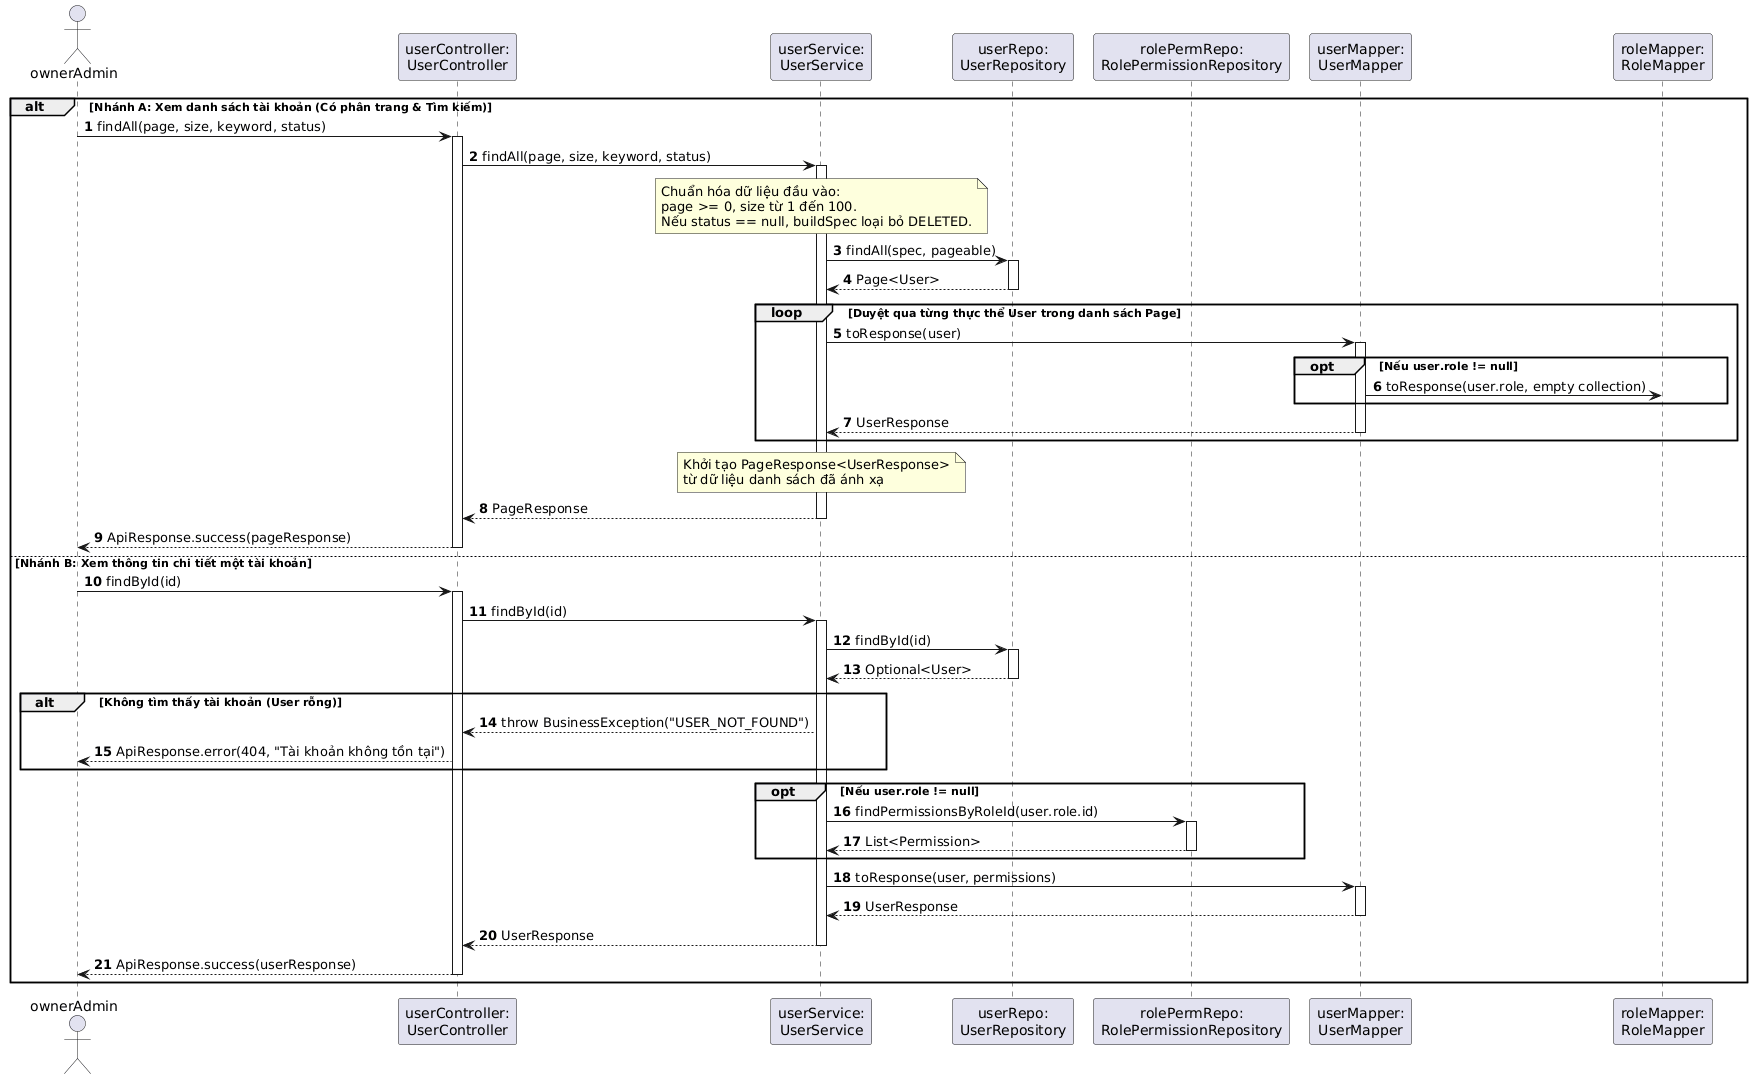

The diagram above was rendered by PlantUML. Its source (embedded in the PNG):
@startuml
autonumber
skinparam BoxPadding 5
skinparam ParticipantPadding 5

actor "ownerAdmin" as Actor
participant "userController:\nUserController" as Ctrl
participant "userService:\nUserService" as Svc
participant "userRepo:\nUserRepository" as UserRepo
participant "rolePermRepo:\nRolePermissionRepository" as RolePermRepo
participant "userMapper:\nUserMapper" as UMapper
participant "roleMapper:\nRoleMapper" as RMapper

alt Nhánh A: Xem danh sách tài khoản (Có phân trang & Tìm kiếm)
    Actor -> Ctrl : findAll(page, size, keyword, status)
    activate Ctrl
    Ctrl -> Svc : findAll(page, size, keyword, status)
    activate Svc
    
    note over Svc: Chuẩn hóa dữ liệu đầu vào:\npage >= 0, size từ 1 đến 100.\nNếu status == null, buildSpec loại bỏ DELETED.
    
    Svc -> UserRepo : findAll(spec, pageable)
    activate UserRepo
    UserRepo --> Svc : Page<User>
    deactivate UserRepo
    
    loop Duyệt qua từng thực thể User trong danh sách Page
        Svc -> UMapper : toResponse(user)
        activate UMapper
        opt Nếu user.role != null
            UMapper -> RMapper : toResponse(user.role, empty collection)
        end
        UMapper --> Svc : UserResponse
        deactivate UMapper
    end
    
    note over Svc: Khởi tạo PageResponse<UserResponse>\ntừ dữ liệu danh sách đã ánh xạ
    
    Svc --> Ctrl : PageResponse
    deactivate Svc
    Ctrl --> Actor : ApiResponse.success(pageResponse)
    deactivate Ctrl

else Nhánh B: Xem thông tin chi tiết một tài khoản
    Actor -> Ctrl : findById(id)
    activate Ctrl
    Ctrl -> Svc : findById(id)
    activate Svc
    
    Svc -> UserRepo : findById(id)
    activate UserRepo
    UserRepo --> Svc : Optional<User>
    deactivate UserRepo
    
    alt Không tìm thấy tài khoản (User rỗng)
        Svc --> Ctrl : throw BusinessException("USER_NOT_FOUND")
        Ctrl --> Actor : ApiResponse.error(404, "Tài khoản không tồn tại")
    end
    
    opt Nếu user.role != null
        Svc -> RolePermRepo : findPermissionsByRoleId(user.role.id)
        activate RolePermRepo
        RolePermRepo --> Svc : List<Permission>
        deactivate RolePermRepo
    end
    
    Svc -> UMapper : toResponse(user, permissions)
    activate UMapper
    UMapper --> Svc : UserResponse
    deactivate UMapper
    
    Svc --> Ctrl : UserResponse
    deactivate Svc
    Ctrl --> Actor : ApiResponse.success(userResponse)
    deactivate Ctrl
end
@endum